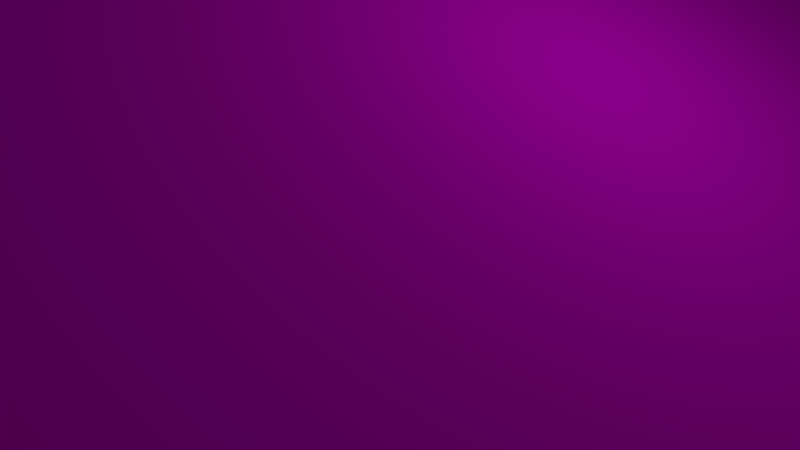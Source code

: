 # Source: Techo-edificio.blend  (saved by Blender 2.79.0; exported with 4.5.12 LTS)
import bpy
from mathutils import Matrix  # noqa: F401  (used for matrix-valued properties, if any)

bpy.ops.wm.read_factory_settings(use_empty=True)
scene = bpy.context.scene
scene.name = 'Scene'

# ---- collections
col_collection_1 = bpy.data.collections.new('Collection 1'); scene.collection.children.link(col_collection_1)

# ---- images (referenced by path relative to the original .blend; pixels are not part of the script)
import os
ASSET_DIR = os.environ.get("B2B_ASSET_DIR", "")  # directory of the original .blend (textures are referenced by path, not embedded)
HERE = os.path.dirname(os.path.abspath(__file__))  # packed textures are extracted next to this script under _unpacked/

def load_image(name, relpath, width, height, colorspace="sRGB"):
    """Load a texture the original file referenced (path relative to the .blend, or extracted next to this script)."""
    p = next((c for c in (os.path.join(HERE, relpath), os.path.join(ASSET_DIR, relpath)) if relpath and os.path.exists(c)), "")
    if p:
        img = bpy.data.images.load(p, check_existing=True)
        img.name = name
    else:  # same state as the original file: an image datablock whose file is absent (Cycles renders it pink)
        img = bpy.data.images.new(name, width, height)
        img.source = "FILE"
        img.filepath = "//" + (relpath or name)
    img.colorspace_settings.name = colorspace
    return img
img_techoazul_jpg = load_image('techoAzul.jpg', 'techoAzul.jpg', 1024, 1024, 'sRGB')
img_madera_jpg = load_image('Madera.jpg', 'Madera.jpg', 1024, 1024, 'sRGB')
img_ladrillo4seamless_jpg = load_image('ladrillo4seamless.jpg', 'ladrillo4seamless.jpg', 1024, 1024, 'sRGB')
img_ladrillo4seamless_jpg_001 = load_image('ladrillo4seamless.jpg.001', 'ladrillo4seamless.jpg', 1024, 1024, 'sRGB')
img_ladrillo4seamless_jpg_002 = load_image('ladrillo4seamless.jpg.002', 'ladrillo4seamless.jpg', 1024, 1024, 'sRGB')
img_madera_jpg_001 = load_image('Madera.jpg.001', 'Madera.jpg', 1024, 1024, 'sRGB')

# ---- materials (node trees are filled in below, after node groups)
mat_techoazul_002 = bpy.data.materials.new('techoAzul.002')
mat_techoazul_002.alpha_threshold = 0.0
mat_techoazul_002.roughness = 0.5
mat_material_003 = bpy.data.materials.new('Material.003')
mat_material_003.alpha_threshold = 0.0
mat_material_003.roughness = 0.5
mat_material = bpy.data.materials.new('Material')
mat_material.alpha_threshold = 0.0
mat_material.roughness = 0.5
mat_material_001 = bpy.data.materials.new('Material.001')
mat_material_001.alpha_threshold = 0.0
mat_material_001.roughness = 0.5
mat_material_002 = bpy.data.materials.new('Material.002')
mat_material_002.alpha_threshold = 0.0
mat_material_002.roughness = 0.5
mat_material_004 = bpy.data.materials.new('Material.004')
mat_material_004.alpha_threshold = 0.0
mat_material_004.roughness = 0.5

# ---- material node trees
mat_techoazul_002.use_nodes = True; mat_techoazul_002.node_tree.nodes.clear()
_N = mat_techoazul_002.node_tree.nodes; _L = mat_techoazul_002.node_tree.links
n0 = _N.new('ShaderNodeOutputMaterial'); n0.name = 'Material Output'; n0.location = (300, 300)
n1 = _N.new('ShaderNodeTexImage'); n1.name = 'Image Texture'; n1.location = (-305, 373)
n1.width = 140
n1.image = img_techoazul_jpg
n2 = _N.new('ShaderNodeTexCoord'); n2.name = 'Texture Coordinate'; n2.location = (-510, 315)
n3 = _N.new('ShaderNodeBsdfDiffuse'); n3.name = 'Diffuse BSDF'; n3.location = (10, 300)
_L.new(n3.outputs[0], n0.inputs[0])
_L.new(n2.outputs[2], n1.inputs[0])
_L.new(n1.outputs[0], n3.inputs[0])
n0.is_active_output = True
mat_material_003.use_nodes = True; mat_material_003.node_tree.nodes.clear()
_N = mat_material_003.node_tree.nodes; _L = mat_material_003.node_tree.links
n0 = _N.new('ShaderNodeOutputMaterial'); n0.name = 'Material Output'; n0.location = (300, 300)
n1 = _N.new('ShaderNodeBsdfDiffuse'); n1.name = 'Diffuse BSDF'; n1.location = (10, 300)
n2 = _N.new('ShaderNodeTexCoord'); n2.name = 'Texture Coordinate'; n2.location = (-339, 338)
n3 = _N.new('ShaderNodeTexImage'); n3.name = 'Image Texture'; n3.location = (-157, 320)
n3.width = 140
n3.image = img_madera_jpg
_L.new(n1.outputs[0], n0.inputs[0])
_L.new(n2.outputs[2], n3.inputs[0])
n0.is_active_output = True
mat_material.use_nodes = True; mat_material.node_tree.nodes.clear()
_N = mat_material.node_tree.nodes; _L = mat_material.node_tree.links
n0 = _N.new('ShaderNodeOutputMaterial'); n0.name = 'Material Output'; n0.location = (300, 300)
n1 = _N.new('ShaderNodeBsdfDiffuse'); n1.name = 'Diffuse BSDF'; n1.location = (10, 300)
n2 = _N.new('ShaderNodeTexCoord'); n2.name = 'Texture Coordinate'; n2.location = (-395, 253)
n3 = _N.new('ShaderNodeTexImage'); n3.name = 'Image Texture'; n3.location = (-215, 268)
n3.width = 140
n3.image = img_ladrillo4seamless_jpg
_L.new(n1.outputs[0], n0.inputs[0])
_L.new(n2.outputs[2], n3.inputs[0])
_L.new(n3.outputs[0], n1.inputs[0])
n0.is_active_output = True
mat_material_001.use_nodes = True; mat_material_001.node_tree.nodes.clear()
_N = mat_material_001.node_tree.nodes; _L = mat_material_001.node_tree.links
n0 = _N.new('ShaderNodeOutputMaterial'); n0.name = 'Material Output'; n0.location = (300, 300)
n1 = _N.new('ShaderNodeBsdfDiffuse'); n1.name = 'Diffuse BSDF'; n1.location = (10, 300)
n2 = _N.new('ShaderNodeTexCoord'); n2.name = 'Texture Coordinate'; n2.location = (-395, 253)
n3 = _N.new('ShaderNodeTexImage'); n3.name = 'Image Texture'; n3.location = (-215, 268)
n3.width = 140
n3.image = img_ladrillo4seamless_jpg_001
_L.new(n1.outputs[0], n0.inputs[0])
_L.new(n2.outputs[2], n3.inputs[0])
_L.new(n3.outputs[0], n1.inputs[0])
n0.is_active_output = True
mat_material_002.use_nodes = True; mat_material_002.node_tree.nodes.clear()
_N = mat_material_002.node_tree.nodes; _L = mat_material_002.node_tree.links
n0 = _N.new('ShaderNodeOutputMaterial'); n0.name = 'Material Output'; n0.location = (300, 300)
n1 = _N.new('ShaderNodeBsdfDiffuse'); n1.name = 'Diffuse BSDF'; n1.location = (10, 300)
n2 = _N.new('ShaderNodeTexCoord'); n2.name = 'Texture Coordinate'; n2.location = (-395, 253)
n3 = _N.new('ShaderNodeTexImage'); n3.name = 'Image Texture'; n3.location = (-215, 268)
n3.width = 140
n3.image = img_ladrillo4seamless_jpg_002
_L.new(n1.outputs[0], n0.inputs[0])
_L.new(n2.outputs[2], n3.inputs[0])
_L.new(n3.outputs[0], n1.inputs[0])
n0.is_active_output = True
mat_material_004.use_nodes = True; mat_material_004.node_tree.nodes.clear()
_N = mat_material_004.node_tree.nodes; _L = mat_material_004.node_tree.links
n0 = _N.new('ShaderNodeOutputMaterial'); n0.name = 'Material Output'; n0.location = (300, 300)
n1 = _N.new('ShaderNodeBsdfDiffuse'); n1.name = 'Diffuse BSDF'; n1.location = (10, 300)
n2 = _N.new('ShaderNodeTexCoord'); n2.name = 'Texture Coordinate'; n2.location = (-339, 338)
n3 = _N.new('ShaderNodeTexImage'); n3.name = 'Image Texture'; n3.location = (-157, 320)
n3.width = 140
n3.image = img_madera_jpg_001
_L.new(n1.outputs[0], n0.inputs[0])
_L.new(n2.outputs[2], n3.inputs[0])
n0.is_active_output = True

# ---- world
world_world = bpy.data.worlds.new('World'); scene.world = world_world
world_world.color = (0.05088, 0.05088, 0.05088)
world_world.use_sun_shadow = False
world_world.sun_shadow_jitter_overblur = 0.0
world_world.cycles.sampling_method = 'MANUAL'

# ---- cameras
cam_camera = bpy.data.cameras.new('Camera')
cam_camera.clip_end = 100.0
cam_camera.lens = 35.0
cam_camera.sensor_width = 32.0
cam_camera.sensor_height = 18.0
cam_camera.ortho_scale = 7.314
cam_camera.dof.focus_distance = 0.0

# ---- lights
light_lamp = bpy.data.lights.new('Lamp', 'POINT')
light_lamp.transmission_factor = 0.0
light_lamp.cutoff_distance = 30.0
light_lamp.energy = 100.0
light_lamp.shadow_buffer_clip_start = 1.001
light_lamp.shadow_soft_size = 0.1
light_lamp.shadow_maximum_resolution = 0.006
light_lamp.use_absolute_resolution = True

# ---- meshes
me_cube = bpy.data.meshes.new('Cube')
me_cube.from_pydata([(-5.0, -1.0, -5.0), (-5.0, 1.0, -5.0), (5.0, 1.0, 5.0), (5.0, -1.0, 5.0), (-2.512, -1.0, 2.512), (-2.512, 1.0, 2.512), (-0.9719, 1.0, -1.0), (1.0, 1.0, 0.9719), (1.0, -1.0, 0.9719), (-0.9719, -1.0, -1.0), (-5.28, -1.0, -4.72), (-5.28, 1.0, -4.72), (-2.792, -1.0, 2.792), (-2.792, 1.0, 2.792), (4.72, 1.0, 5.28), (4.72, -1.0, 5.28), (-5.0, -1.0, -5.0), (-2.512, -1.0, 2.512), (-5.0, 1.0, -5.0), (-2.512, 1.0, 2.512), (5.0, 1.0, 5.0), (5.0, -1.0, 5.0), (-2.792, 1.0, 2.792), (-5.28, -1.0, -4.72), (-2.792, -1.0, 2.792), (-5.28, 1.0, -4.72), (4.72, 1.0, 5.28), (4.72, -1.0, 5.28), (-5.0, -1.0, -5.0), (-2.512, -1.0, 2.512), (-5.0, 1.0, -5.0), (-2.512, 1.0, 2.512), (5.0, 1.0, 5.0), (5.0, -1.0, 5.0), (-2.792, 1.0, 2.792), (-5.28, -1.0, -4.72), (-2.792, -1.0, 2.792), (-5.28, 1.0, -4.72), (4.72, 1.0, 5.28), (4.72, -1.0, 5.28), (-5.0, -1.01, -5.0), (-2.512, -1.01, 2.512), (-5.0, 1.01, -5.0), (-2.512, 1.01, 2.512), (5.0, 1.01, 5.0), (5.0, -1.01, 5.0), (-2.792, 1.01, 2.792), (-5.28, -1.01, -4.72), (-2.792, -1.01, 2.792), (-5.28, 1.01, -4.72), (4.72, 1.01, 5.28), (4.72, -1.01, 5.28), (-5.144, -1.0, -5.144), (-5.144, 1.0, -5.144), (5.144, 1.0, 5.144), (5.144, -1.0, 5.144), (-5.423, -1.0, -4.864), (-5.423, 1.0, -4.864), (4.864, 1.0, 5.423), (4.864, -1.0, 5.423), (4.72, 1.01, 5.28), (5.0, 1.01, 5.0), (4.864, 1.01, 5.423), (5.144, 1.01, 5.144), (-5.0, 1.01, -5.0), (-5.28, 1.01, -4.72), (-5.144, 1.01, -5.144), (-5.423, 1.01, -4.864), (-5.0, -1.01, -5.0), (-5.28, -1.01, -4.72), (-5.144, -1.01, -5.144), (-5.423, -1.01, -4.864), (5.0, -1.01, 5.0), (4.72, -1.01, 5.28), (5.144, -1.01, 5.144), (4.864, -1.01, 5.423)], [], [(11, 13, 22, 25), (15, 12, 24, 27), (2, 7, 6, 1, 5), (9, 8, 3, 4, 0), (8, 7, 2, 3), (6, 9, 0, 1), (6, 7, 8, 9), (14, 13, 12, 15), (10, 12, 13, 11), (10, 11, 57, 56), (5, 1, 18, 19), (1, 0, 52, 53), (1, 11, 25, 18), (22, 26, 38, 34), (16, 17, 29, 28), (18, 25, 37, 30), (17, 21, 33, 29), (10, 0, 16, 23), (3, 15, 27, 21), (2, 5, 19, 20), (14, 2, 20, 26), (0, 4, 17, 16), (13, 14, 26, 22), (4, 3, 21, 17), (12, 10, 23, 24), (28, 29, 41, 40), (30, 37, 49, 42), (29, 33, 45, 41), (37, 34, 46, 49), (23, 16, 28, 35), (19, 18, 30, 31), (27, 24, 36, 39), (24, 23, 35, 36), (21, 27, 39, 33), (20, 19, 31, 32), (26, 20, 32, 38), (25, 22, 34, 37), (43, 42, 49, 46), (44, 43, 46, 50), (41, 45, 51, 48), (40, 41, 48, 47), (34, 38, 50, 46), (35, 28, 40, 47), (31, 30, 42, 43), (39, 36, 48, 51), (36, 35, 47, 48), (33, 39, 51, 45), (32, 31, 43, 44), (38, 32, 44, 50), (53, 52, 56, 57), (55, 54, 58, 59), (0, 10, 69, 68), (58, 54, 63, 62), (3, 2, 54, 55), (14, 15, 59, 58), (59, 15, 73, 75), (1, 53, 66, 64), (61, 60, 62, 63), (54, 2, 61, 63), (2, 14, 60, 61), (14, 58, 62, 60), (65, 64, 66, 67), (53, 57, 67, 66), (11, 1, 64, 65), (57, 11, 65, 67), (68, 69, 71, 70), (10, 56, 71, 69), (52, 0, 68, 70), (56, 52, 70, 71), (73, 72, 74, 75), (55, 59, 75, 74), (15, 3, 72, 73), (3, 55, 74, 72)])
_uv = me_cube.uv_layers.new(name='UVMap')
_uv.uv.foreach_set('vector', [-165.7, -3.672, -165.7, -3.672, -165.7, -3.672, -165.7, -3.672, -165.7, -3.672, -165.7, -3.672, -165.7, -3.672, -165.7, -3.672, 95.44, -3.672, 95.79, -0.7412, 95.79, 0.6985, 95.44, 3.629, 33.68, -0.02133, 33.68, -0.7412, 33.68, 0.6985, 33.34, 3.629, -28.42, -0.02133, 33.34, -3.672, 95.96, 0.7887, 130.7, 0.7887, 130.7, 3.708, 95.96, 3.708, 130.7, -0.646, 95.96, -0.646, 95.96, -3.567, 130.7, -3.567, 130.7, -0.646, 130.7, 0.7887, 95.96, 0.7887, 95.96, -0.646, 131.1, 3.646, 131.1, -0.2421, 165.8, -0.2421, 165.8, 3.646, 165.8, -3.568, 165.8, -0.2421, 131.1, -0.2421, 131.1, -3.568, 165.8, -3.568, 131.1, -3.568, 131.1, -3.672, 165.8, -3.672, -165.7, -3.672, -165.7, -3.672, -165.7, -3.672, -165.7, -3.672, 130.7, -3.567, 95.96, -3.567, 95.96, -3.672, 130.7, -3.672, -165.7, -3.672, -165.7, -3.672, -165.7, -3.672, -165.7, -3.672, -165.7, -3.672, -165.7, -3.672, -165.7, -3.672, -165.7, -3.672, -165.7, -3.672, -165.7, -3.672, -165.7, -3.672, -165.7, -3.672, -165.7, -3.672, -165.7, -3.672, -165.7, -3.672, -165.7, -3.672, -165.7, -3.672, -165.7, -3.672, -165.7, -3.672, -165.7, -3.672, -165.7, -3.672, -165.7, -3.672, -165.7, -3.672, -165.7, -3.672, -165.7, -3.672, -165.7, -3.672, -165.7, -3.672, -165.7, -3.672, -165.7, -3.672, -165.7, -3.672, -165.7, -3.672, -165.7, -3.672, -165.7, -3.672, -165.7, -3.672, -165.7, -3.672, -165.7, -3.672, -165.7, -3.672, -165.7, -3.672, -165.7, -3.672, -165.7, -3.672, -165.7, -3.672, -165.7, -3.672, -165.7, -3.672, -165.7, -3.672, -165.7, -3.672, -165.7, -3.672, -165.7, -3.672, -165.7, -3.672, -165.7, -3.672, -165.7, -3.672, -165.7, -3.672, -165.7, -3.672, 166.2, 3.604, 166.2, 0.1182, 166.4, 0.1182, 166.4, 3.604, -137.5, 3.833, -137.5, 3.629, -137.3, 3.629, -137.3, 3.833, 166.2, 0.1182, 166.2, -3.672, 166.4, -3.672, 166.4, 0.1182, 166.4, 3.543, 166.4, 0.2167, 166.5, 0.2167, 166.5, 3.543, -165.7, -3.672, -165.7, -3.672, -165.7, -3.672, -165.7, -3.672, -165.7, -3.672, -165.7, -3.672, -165.7, -3.672, -165.7, -3.672, -165.7, -3.672, -165.7, -3.672, -165.7, -3.672, -165.7, -3.672, -165.7, -3.672, -165.7, -3.672, -165.7, -3.672, -165.7, -3.672, -165.7, -3.672, -165.7, -3.672, -165.7, -3.672, -165.7, -3.672, -165.7, -3.672, -165.7, -3.672, -165.7, -3.672, -165.7, -3.672, -165.7, -3.672, -165.7, -3.672, -165.7, -3.672, -165.7, -3.672, -165.7, -3.672, -165.7, -3.672, -165.7, -3.672, -165.7, -3.672, -35.3, -0.02133, -97.06, -3.672, -90.18, -3.672, -28.42, -0.02133, -97.06, 3.629, -35.3, -0.02133, -28.42, -0.02133, -90.18, 3.629, -158.8, -0.02133, -97.06, 3.629, -103.9, 3.629, -165.7, -0.02133, -97.06, -3.672, -158.8, -0.02133, -165.7, -0.02133, -103.9, -3.672, 166.4, 0.2167, 166.4, -3.672, 166.5, -3.672, 166.5, 0.2167, -137.7, 3.833, -137.7, 3.629, -137.5, 3.629, -137.5, 3.833, 166.0, -0.186, 166.0, -3.672, 166.2, -3.672, 166.2, -0.186, 166.5, 3.543, 166.5, -0.3456, 166.7, -0.3456, 166.7, 3.543, 166.5, -0.3456, 166.5, -3.672, 166.7, -3.672, 166.7, -0.3456, -137.0, 3.629, -137.0, 3.833, -137.1, 3.833, -137.1, 3.629, 166.0, 3.604, 166.0, -0.186, 166.2, -0.186, 166.2, 3.604, -137.3, 3.833, -137.3, 3.629, -137.1, 3.629, -137.1, 3.833, -165.7, 4.667, -165.7, 3.634, -158.8, 3.634, -158.8, 4.667, -151.9, 3.634, -151.9, 4.667, -158.8, 4.667, -158.8, 3.634, -136.6, 3.629, -136.6, 3.833, -136.8, 3.833, -136.8, 3.629, -158.8, 4.667, -151.9, 4.667, -151.9, 4.672, -158.8, 4.672, 95.96, 3.708, 130.7, 3.708, 130.7, 3.813, 95.96, 3.813, 131.1, 3.646, 165.8, 3.646, 165.8, 3.75, 131.1, 3.75, 165.8, 3.75, 165.8, 3.646, 166.0, 3.646, 166.0, 3.75, 130.7, -3.567, 130.7, -3.672, 130.9, -3.672, 130.9, -3.567, -141.4, 3.833, -141.4, 3.629, -137.8, 3.629, -137.8, 3.833, 130.7, 3.813, 130.7, 3.708, 130.9, 3.708, 130.9, 3.813, -136.8, 3.629, -136.8, 3.833, -137.0, 3.833, -137.0, 3.629, 131.1, 3.646, 131.1, 3.75, 130.9, 3.75, 130.9, 3.646, -141.4, 3.629, -141.4, 3.833, -144.9, 3.833, -144.9, 3.629, -165.7, 4.667, -158.8, 4.667, -158.8, 4.672, -165.7, 4.672, -137.8, 3.833, -137.8, 3.629, -137.7, 3.629, -137.7, 3.833, 131.1, -3.672, 131.1, -3.568, 130.9, -3.568, 130.9, -3.672, -148.4, 3.833, -148.4, 3.629, -144.9, 3.629, -144.9, 3.833, 165.8, -3.568, 165.8, -3.672, 166.0, -3.672, 166.0, -3.568, 95.96, -3.672, 95.96, -3.567, 95.79, -3.567, 95.79, -3.672, -158.8, 3.634, -165.7, 3.634, -165.7, 3.629, -158.8, 3.629, -151.9, 3.833, -151.9, 3.629, -148.4, 3.629, -148.4, 3.833, -151.9, 3.634, -158.8, 3.634, -158.8, 3.629, -151.9, 3.629, -136.6, 3.833, -136.6, 3.629, -136.5, 3.629, -136.5, 3.833, 95.96, 3.708, 95.96, 3.813, 95.79, 3.813, 95.79, 3.708])
me_cube.materials.append(mat_techoazul_002)
me_cube.use_remesh_preserve_volume = False
me_cube.use_remesh_preserve_attributes = False
me_cube.use_mirror_vertex_groups = False
me_cube.update()
me_plane_004 = bpy.data.meshes.new('Plane.004')
me_plane_004.from_pydata([(-5.826, -1.704, -0.1696), (1.854, 0.1755, -0.1552), (1.876, -1.68, -0.1858), (-5.848, 0.1514, -0.1391), (1.85, -1.723, -0.1923), (6.424, 0.07036, 6.017), (6.447, -1.838, 5.986), (1.827, 0.1852, -0.1608)], [], [(3, 1, 2, 0), (7, 5, 6, 4)])
_uv = me_plane_004.uv_layers.new(name='UVMap')
_uv.uv.foreach_set('vector', [1.673, -1.619, 1.327, 1.07, 0.1933, 0.9423, 0.5384, -1.747, -1.173, 2.619, -0.5928, -1.899, 0.5406, -1.764, -0.03921, 2.754])
me_plane_004.materials.append(mat_material_003)
me_plane_004.use_remesh_preserve_volume = False
me_plane_004.use_remesh_preserve_attributes = False
me_plane_004.use_mirror_vertex_groups = False
me_plane_004.update()
me_plane = bpy.data.meshes.new('Plane')
me_plane.from_pydata([(1.342, -7.201, -2.472e-07), (-1.815, -0.0167, -4.041), (1.71, -7.033, -4.041), (1.71, 7.0, -4.041)], [], [(3, 1, 2)])
_uv = me_plane.uv_layers.new(name='UVMap')
_uv.uv.foreach_set('vector', [6.782, -1.648, 0.5, 2.648, -5.782, -1.648])
me_plane.materials.append(mat_material)
me_plane.use_remesh_preserve_volume = False
me_plane.use_remesh_preserve_attributes = False
me_plane.use_mirror_vertex_groups = False
me_plane.update()
me_plane_001 = bpy.data.meshes.new('Plane.001')
me_plane_001.from_pydata([(1.342, -7.201, -2.472e-07), (-1.815, -0.0167, -4.041), (1.71, -7.033, -4.041), (1.71, 7.0, -4.041)], [], [(3, 1, 2)])
_uv = me_plane_001.uv_layers.new(name='UVMap')
_uv.uv.foreach_set('vector', [6.782, -1.648, 0.5, 2.648, -5.782, -1.648])
me_plane_001.materials.append(mat_material_001)
me_plane_001.use_remesh_preserve_volume = False
me_plane_001.use_remesh_preserve_attributes = False
me_plane_001.use_mirror_vertex_groups = False
me_plane_001.update()
me_plane_002 = bpy.data.meshes.new('Plane.002')
me_plane_002.from_pydata([(1.342, -7.201, -2.472e-07), (-1.815, -0.0167, -4.041), (1.71, -7.033, -4.041), (1.71, 7.0, -4.041)], [], [(3, 1, 2)])
_uv = me_plane_002.uv_layers.new(name='UVMap')
_uv.uv.foreach_set('vector', [6.782, -1.648, 0.5, 2.648, -5.782, -1.648])
me_plane_002.materials.append(mat_material_002)
me_plane_002.use_remesh_preserve_volume = False
me_plane_002.use_remesh_preserve_attributes = False
me_plane_002.use_mirror_vertex_groups = False
me_plane_002.update()
me_plane_003 = bpy.data.meshes.new('Plane.003')
me_plane_003.from_pydata([(-5.826, -1.704, -0.1696), (1.854, 0.1755, -0.1552), (1.876, -1.68, -0.1858), (-5.848, 0.1514, -0.1391), (1.85, -1.723, -0.1923), (6.424, 0.07036, 6.017), (6.447, -1.838, 5.986), (1.827, 0.1852, -0.1608)], [], [(3, 1, 2, 0), (7, 5, 6, 4)])
_uv = me_plane_003.uv_layers.new(name='UVMap')
_uv.uv.foreach_set('vector', [1.673, -1.619, 1.327, 1.07, 0.1933, 0.9423, 0.5384, -1.747, -1.173, 2.619, -0.5928, -1.899, 0.5406, -1.764, -0.03921, 2.754])
me_plane_003.materials.append(mat_material_004)
me_plane_003.use_remesh_preserve_volume = False
me_plane_003.use_remesh_preserve_attributes = False
me_plane_003.use_mirror_vertex_groups = False
me_plane_003.update()

# ---- objects
ob_cube = bpy.data.objects.new('Cube', me_cube)
ob_plane_003 = bpy.data.objects.new('Plane.003', me_plane_004)
ob_plane = bpy.data.objects.new('Plane', me_plane)
ob_lamp = bpy.data.objects.new('Lamp', light_lamp)
ob_camera = bpy.data.objects.new('Camera', cam_camera)
ob_plane_001 = bpy.data.objects.new('Plane.001', me_plane_001)
ob_plane_002 = bpy.data.objects.new('Plane.002', me_plane_002)
ob_plane_004 = bpy.data.objects.new('Plane.004', me_plane_003)

# ---- transforms, parenting, visibility, modifiers, constraints
ob_cube.location = (0.0, 0.0, 0.0)
ob_cube.rotation_euler = (0.0, 0.7854, 0.0)
ob_cube.scale = (1.0, 29.0, 1.0)
ob_cube.lock_rotations_4d = False
ob_cube.empty_display_type = 'ARROWS'
ob_cube.lineart.crease_threshold = 0.0
ob_plane_003.location = (-1.606, -29.14, 2.552)
ob_plane_003.rotation_euler = (-0.02247, -2.674, 3.155)
ob_plane_003.lineart.crease_threshold = 0.0
ob_plane.location = (-0.0167, 33.05, 1.738)
ob_plane.rotation_euler = (0.0, 1.571, 1.571)
ob_plane.lineart.crease_threshold = 0.0
ob_lamp.location = (4.076, 1.005, 5.904)
ob_lamp.rotation_euler = (0.6503, 0.05522, 1.866)
ob_lamp.lock_rotations_4d = False
ob_lamp.empty_display_type = 'ARROWS'
ob_lamp.color = (0.0, 0.0, 0.0, 0.0)
ob_lamp.lineart.crease_threshold = 0.0
ob_camera.location = (7.481, -6.508, 5.344)
ob_camera.rotation_euler = (1.109, 0.0, 0.8149)
ob_camera.lock_rotations_4d = False
ob_camera.empty_display_type = 'ARROWS'
ob_camera.color = (0.0, 0.0, 0.0, 0.0)
ob_camera.display_type = 'WIRE'
ob_camera.lineart.crease_threshold = 0.0
ob_plane_001.location = (-0.0167, 33.05, 1.738)
ob_plane_001.rotation_euler = (0.0, 1.571, 1.571)
ob_plane_001.lineart.crease_threshold = 0.0
ob_plane_002.location = (-0.0167, -33.05, 1.738)
ob_plane_002.rotation_euler = (-4.712, 1.571, 0.0)
ob_plane_002.lineart.crease_threshold = 0.0
ob_plane_004.location = (-1.606, 27.56, 2.544)
ob_plane_004.rotation_euler = (-0.02247, -2.674, 3.155)
ob_plane_004.lineart.crease_threshold = 0.0

# ---- collection membership
col_collection_1.objects.link(ob_cube)
col_collection_1.objects.link(ob_plane_003)
col_collection_1.objects.link(ob_plane)
col_collection_1.objects.link(ob_lamp)
col_collection_1.objects.link(ob_camera)
col_collection_1.objects.link(ob_plane_001)
col_collection_1.objects.link(ob_plane_002)
col_collection_1.objects.link(ob_plane_004)

# ---- scene / render settings (as saved in the file)
scene.camera = ob_camera
scene.frame_start = 1; scene.frame_end = 250; scene.frame_set(1)
scene.render.engine = 'CYCLES'
scene.render.resolution_percentage = 50
scene.render.dither_intensity = 0.0
scene.cycles.use_denoising = False
scene.cycles.samples = 128
scene.cycles.sampling_pattern = 'TABULATED_SOBOL'
scene.cycles.use_adaptive_sampling = False
scene.cycles.use_light_tree = False
scene.cycles.blur_glossy = 0.0
scene.cycles.sample_clamp_indirect = 0.0
scene.view_settings.view_transform = 'Standard'
bpy.context.view_layer.update()
